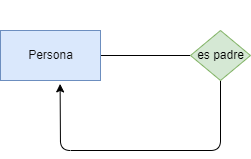

The diagram above was exported from draw.io. Its source (the exported page's mxGraphModel, read from the mxfile embedded in the PNG):
<mxGraphModel dx="318" dy="599" grid="1" gridSize="10" guides="1" tooltips="1" connect="1" arrows="1" fold="1" page="1" pageScale="1" pageWidth="850" pageHeight="1100" math="0" shadow="0">
  <root>
    <mxCell id="0" />
    <mxCell id="1" parent="0" />
    <mxCell id="5" style="edgeStyle=none;html=1;fontColor=#000000;endArrow=none;endFill=0;" parent="1" source="2" target="4" edge="1">
      <mxGeometry relative="1" as="geometry" />
    </mxCell>
    <mxCell id="2" value="&lt;font color=&quot;#0d0c0c&quot;&gt;Persona&lt;/font&gt;" style="html=1;dashed=0;whitespace=wrap;fillColor=#dae8fc;strokeColor=#6c8ebf;" parent="1" vertex="1">
      <mxGeometry x="60" y="280" width="100" height="50" as="geometry" />
    </mxCell>
    <mxCell id="6" style="edgeStyle=none;html=1;fontColor=#000000;endArrow=classic;endFill=1;entryX=0.596;entryY=1.068;entryDx=0;entryDy=0;entryPerimeter=0;" parent="1" source="4" target="2" edge="1">
      <mxGeometry relative="1" as="geometry">
        <mxPoint x="50" y="400" as="targetPoint" />
        <Array as="points">
          <mxPoint x="280" y="400" />
          <mxPoint x="120" y="400" />
        </Array>
      </mxGeometry>
    </mxCell>
    <mxCell id="4" value="&lt;font color=&quot;#000000&quot;&gt;es padre&lt;/font&gt;" style="shape=rhombus;html=1;dashed=0;whitespace=wrap;perimeter=rhombusPerimeter;fillColor=#d5e8d4;strokeColor=#82b366;" parent="1" vertex="1">
      <mxGeometry x="250" y="280" width="60" height="50" as="geometry" />
    </mxCell>
    <mxCell id="10" value="(0:N)" style="text;html=1;align=center;verticalAlign=middle;resizable=0;points=[];autosize=1;strokeColor=none;fillColor=none;fontColor=#FFFFFF;" parent="1" vertex="1">
      <mxGeometry x="175" y="365" width="50" height="30" as="geometry" />
    </mxCell>
    <mxCell id="11" value="(1:1)" style="text;html=1;align=center;verticalAlign=middle;resizable=0;points=[];autosize=1;strokeColor=none;fillColor=none;fontColor=#FFFFFF;" parent="1" vertex="1">
      <mxGeometry x="175" y="265" width="50" height="30" as="geometry" />
    </mxCell>
    <mxCell id="12" value="1:N" style="text;html=1;align=center;verticalAlign=middle;resizable=0;points=[];autosize=1;strokeColor=none;fillColor=none;fontColor=#FFFFFF;" parent="1" vertex="1">
      <mxGeometry x="260" y="250" width="40" height="30" as="geometry" />
    </mxCell>
  </root>
</mxGraphModel>